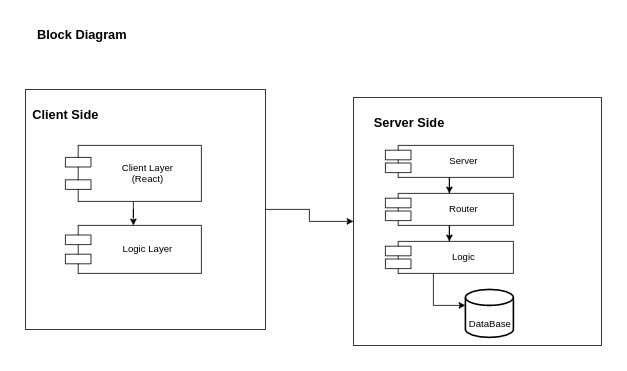

The diagram above was exported from draw.io. Its source (the exported page's mxGraphModel, read from the mxfile embedded in the PNG):
<mxGraphModel dx="1260" dy="838" grid="1" gridSize="10" guides="1" tooltips="1" connect="1" arrows="1" fold="1" page="1" pageScale="1" pageWidth="827" pageHeight="1169" math="0" shadow="0">
  <root>
    <mxCell id="0" />
    <mxCell id="1" parent="0" />
    <mxCell id="1lyWJbJQcwJoE76Y99Ez-28" value="" style="edgeStyle=orthogonalEdgeStyle;rounded=0;orthogonalLoop=1;jettySize=auto;html=1;fontSize=16;" edge="1" parent="1" source="1lyWJbJQcwJoE76Y99Ez-4" target="1lyWJbJQcwJoE76Y99Ez-12">
      <mxGeometry relative="1" as="geometry">
        <mxPoint x="450" y="260" as="targetPoint" />
      </mxGeometry>
    </mxCell>
    <mxCell id="1lyWJbJQcwJoE76Y99Ez-4" value="" style="whiteSpace=wrap;html=1;aspect=fixed;" vertex="1" parent="1">
      <mxGeometry x="70" y="110" width="300" height="300" as="geometry" />
    </mxCell>
    <mxCell id="1lyWJbJQcwJoE76Y99Ez-19" value="" style="edgeStyle=orthogonalEdgeStyle;rounded=0;orthogonalLoop=1;jettySize=auto;html=1;fontSize=16;" edge="1" parent="1" source="1lyWJbJQcwJoE76Y99Ez-5" target="1lyWJbJQcwJoE76Y99Ez-6">
      <mxGeometry relative="1" as="geometry" />
    </mxCell>
    <mxCell id="1lyWJbJQcwJoE76Y99Ez-5" value="Client Layer&#10;(React)" style="shape=component;align=center;spacingLeft=36;" vertex="1" parent="1">
      <mxGeometry x="120" y="180" width="170" height="70" as="geometry" />
    </mxCell>
    <mxCell id="1lyWJbJQcwJoE76Y99Ez-6" value="Logic Layer" style="shape=component;align=center;spacingLeft=36;" vertex="1" parent="1">
      <mxGeometry x="120" y="280" width="170" height="60" as="geometry" />
    </mxCell>
    <mxCell id="1lyWJbJQcwJoE76Y99Ez-7" value="Client Side" style="text;html=1;resizable=0;autosize=1;align=center;verticalAlign=middle;points=[];fillColor=none;strokeColor=none;rounded=0;fontSize=16;fontStyle=1" vertex="1" parent="1">
      <mxGeometry x="85" y="130" width="70" height="20" as="geometry" />
    </mxCell>
    <mxCell id="1lyWJbJQcwJoE76Y99Ez-12" value="" style="whiteSpace=wrap;html=1;aspect=fixed;" vertex="1" parent="1">
      <mxGeometry x="480" y="120" width="310" height="310" as="geometry" />
    </mxCell>
    <mxCell id="1lyWJbJQcwJoE76Y99Ez-21" value="" style="edgeStyle=orthogonalEdgeStyle;rounded=0;orthogonalLoop=1;jettySize=auto;html=1;fontSize=16;" edge="1" parent="1" source="1lyWJbJQcwJoE76Y99Ez-13" target="1lyWJbJQcwJoE76Y99Ez-14">
      <mxGeometry relative="1" as="geometry" />
    </mxCell>
    <mxCell id="1lyWJbJQcwJoE76Y99Ez-13" value="Server" style="shape=component;align=center;spacingLeft=36;" vertex="1" parent="1">
      <mxGeometry x="520" y="180" width="160" height="40" as="geometry" />
    </mxCell>
    <mxCell id="1lyWJbJQcwJoE76Y99Ez-22" value="" style="edgeStyle=orthogonalEdgeStyle;rounded=0;orthogonalLoop=1;jettySize=auto;html=1;fontSize=16;" edge="1" parent="1" source="1lyWJbJQcwJoE76Y99Ez-14" target="1lyWJbJQcwJoE76Y99Ez-17">
      <mxGeometry relative="1" as="geometry" />
    </mxCell>
    <mxCell id="1lyWJbJQcwJoE76Y99Ez-14" value="Router" style="shape=component;align=center;spacingLeft=36;" vertex="1" parent="1">
      <mxGeometry x="520" y="240" width="160" height="40" as="geometry" />
    </mxCell>
    <mxCell id="1lyWJbJQcwJoE76Y99Ez-15" value="Server Side" style="text;html=1;resizable=0;autosize=1;align=center;verticalAlign=middle;points=[];fillColor=none;strokeColor=none;rounded=0;fontSize=16;fontStyle=1" vertex="1" parent="1">
      <mxGeometry x="500" y="140" width="100" height="20" as="geometry" />
    </mxCell>
    <mxCell id="1lyWJbJQcwJoE76Y99Ez-24" value="" style="edgeStyle=orthogonalEdgeStyle;rounded=0;orthogonalLoop=1;jettySize=auto;html=1;fontSize=16;" edge="1" parent="1" source="1lyWJbJQcwJoE76Y99Ez-17" target="1lyWJbJQcwJoE76Y99Ez-18">
      <mxGeometry relative="1" as="geometry">
        <Array as="points">
          <mxPoint x="580" y="380" />
        </Array>
      </mxGeometry>
    </mxCell>
    <mxCell id="1lyWJbJQcwJoE76Y99Ez-17" value="Logic" style="shape=component;align=center;spacingLeft=36;" vertex="1" parent="1">
      <mxGeometry x="520" y="300" width="160" height="40" as="geometry" />
    </mxCell>
    <mxCell id="1lyWJbJQcwJoE76Y99Ez-18" value="" style="strokeWidth=2;html=1;shape=mxgraph.flowchart.database;whiteSpace=wrap;fontSize=16;align=center;" vertex="1" parent="1">
      <mxGeometry x="620" y="360" width="60" height="60" as="geometry" />
    </mxCell>
    <mxCell id="1lyWJbJQcwJoE76Y99Ez-25" value="&lt;font style=&quot;font-size: 12px&quot;&gt;DataBase&lt;/font&gt;" style="text;html=1;strokeColor=none;fillColor=none;align=center;verticalAlign=middle;whiteSpace=wrap;rounded=0;fontSize=16;" vertex="1" parent="1">
      <mxGeometry x="630" y="390" width="40" height="20" as="geometry" />
    </mxCell>
    <mxCell id="1lyWJbJQcwJoE76Y99Ez-29" value="&lt;b&gt;Block Diagram&lt;/b&gt;" style="text;html=1;strokeColor=none;fillColor=none;align=center;verticalAlign=middle;whiteSpace=wrap;rounded=0;fontSize=16;" vertex="1" parent="1">
      <mxGeometry x="70" y="30" width="140" height="20" as="geometry" />
    </mxCell>
  </root>
</mxGraphModel>